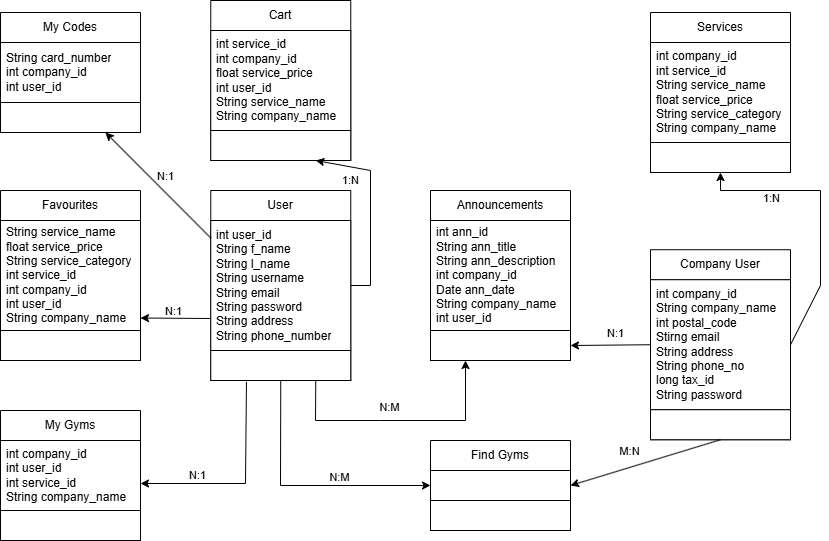

The diagram above was exported from draw.io. Its source (the exported page's mxGraphModel, read from the mxfile embedded in the PNG):
<mxGraphModel dx="1042" dy="580" grid="1" gridSize="10" guides="1" tooltips="1" connect="1" arrows="1" fold="1" page="1" pageScale="1" pageWidth="850" pageHeight="1100" background="light-dark(#FFFFFF,#FFFFFF)" math="0" shadow="0">
  <root>
    <mxCell id="0" />
    <mxCell id="1" parent="0" />
    <mxCell id="_ydNGUtrwnxu__iHTs8E-2" value="User" style="swimlane;fontStyle=0;childLayout=stackLayout;horizontal=1;startSize=30;horizontalStack=0;resizeParent=1;resizeParentMax=0;resizeLast=0;collapsible=1;marginBottom=0;whiteSpace=wrap;html=1;strokeColor=light-dark(#000000,#000000);fillColor=light-dark(#FFFFFF,#FFFFFF);fontColor=light-dark(#000000,#000000);" parent="1" vertex="1">
      <mxGeometry x="230.26" y="210" width="140" height="190" as="geometry" />
    </mxCell>
    <mxCell id="_ydNGUtrwnxu__iHTs8E-4" value="int user_id&lt;div&gt;String f_name&lt;/div&gt;&lt;div&gt;String l_name&lt;/div&gt;&lt;div&gt;String username&lt;/div&gt;&lt;div&gt;String email&lt;/div&gt;&lt;div&gt;String password&lt;/div&gt;&lt;div&gt;String address&lt;/div&gt;&lt;div&gt;String phone_number&lt;/div&gt;" style="text;strokeColor=light-dark(#000000,#000000);fillColor=light-dark(#FFFFFF,#FFFFFF);align=left;verticalAlign=middle;spacingLeft=4;spacingRight=4;overflow=hidden;points=[[0,0.5],[1,0.5]];portConstraint=eastwest;rotatable=0;whiteSpace=wrap;html=1;fontColor=light-dark(#000000,#000000);" parent="_ydNGUtrwnxu__iHTs8E-2" vertex="1">
      <mxGeometry y="30" width="140" height="130" as="geometry" />
    </mxCell>
    <mxCell id="_ydNGUtrwnxu__iHTs8E-8" value="" style="text;strokeColor=light-dark(#000000,#000000);fillColor=light-dark(#FFFFFF,#FFFFFF);align=left;verticalAlign=middle;spacingLeft=4;spacingRight=4;overflow=hidden;points=[[0,0.5],[1,0.5]];portConstraint=eastwest;rotatable=0;whiteSpace=wrap;html=1;fontColor=light-dark(#000000,#000000);" parent="_ydNGUtrwnxu__iHTs8E-2" vertex="1">
      <mxGeometry y="160" width="140" height="30" as="geometry" />
    </mxCell>
    <mxCell id="_ydNGUtrwnxu__iHTs8E-9" value="Cart" style="swimlane;fontStyle=0;childLayout=stackLayout;horizontal=1;startSize=30;horizontalStack=0;resizeParent=1;resizeParentMax=0;resizeLast=0;collapsible=1;marginBottom=0;whiteSpace=wrap;html=1;strokeColor=light-dark(#000000,#000000);fillColor=light-dark(#FFFFFF,#FFFFFF);fontColor=light-dark(#000000,#000000);" parent="1" vertex="1">
      <mxGeometry x="230.26" y="20" width="140" height="160" as="geometry" />
    </mxCell>
    <mxCell id="_ydNGUtrwnxu__iHTs8E-10" value="int service_id&lt;div&gt;int company_id&lt;/div&gt;&lt;div&gt;float service_price&lt;/div&gt;&lt;div&gt;int user_id&lt;/div&gt;&lt;div&gt;String service_name&lt;/div&gt;&lt;div&gt;String company_name&lt;/div&gt;" style="text;strokeColor=light-dark(#000000,#000000);fillColor=light-dark(#FFFFFF,#FFFFFF);align=left;verticalAlign=middle;spacingLeft=4;spacingRight=4;overflow=hidden;points=[[0,0.5],[1,0.5]];portConstraint=eastwest;rotatable=0;whiteSpace=wrap;html=1;fontColor=light-dark(#000000,#000000);" parent="_ydNGUtrwnxu__iHTs8E-9" vertex="1">
      <mxGeometry y="30" width="140" height="100" as="geometry" />
    </mxCell>
    <mxCell id="_ydNGUtrwnxu__iHTs8E-11" value="" style="text;strokeColor=light-dark(#000000,#000000);fillColor=light-dark(#FFFFFF,#FFFFFF);align=left;verticalAlign=middle;spacingLeft=4;spacingRight=4;overflow=hidden;points=[[0,0.5],[1,0.5]];portConstraint=eastwest;rotatable=0;whiteSpace=wrap;html=1;fontColor=light-dark(#000000,#000000);" parent="_ydNGUtrwnxu__iHTs8E-9" vertex="1">
      <mxGeometry y="130" width="140" height="30" as="geometry" />
    </mxCell>
    <mxCell id="rbe2yqdiVSbnE7vsVnZQ-1" value="My Codes&lt;span style=&quot;color: rgba(0, 0, 0, 0); font-family: monospace; font-size: 0px; text-align: start; text-wrap-mode: nowrap;&quot;&gt;%3CmxGraphModel%3E%3Croot%3E%3CmxCell%20id%3D%220%22%2F%3E%3CmxCell%20id%3D%221%22%20parent%3D%220%22%2F%3E%3CmxCell%20id%3D%222%22%20value%3D%22List%22%20style%3D%22swimlane%3BfontStyle%3D0%3BchildLayout%3DstackLayout%3Bhorizontal%3D1%3BstartSize%3D30%3BhorizontalStack%3D0%3BresizeParent%3D1%3BresizeParentMax%3D0%3BresizeLast%3D0%3Bcollapsible%3D1%3BmarginBottom%3D0%3BwhiteSpace%3Dwrap%3Bhtml%3D1%3BstrokeColor%3Dlight-dark(%23000000%2C%23000000)%3BfillColor%3Dlight-dark(%23FFFFFF%2C%23FFFFFF)%3BfontColor%3Dlight-dark(%23000000%2C%23000000)%3B%22%20vertex%3D%221%22%20parent%3D%221%22%3E%3CmxGeometry%20x%3D%22190%22%20y%3D%22260%22%20width%3D%22140%22%20height%3D%2290%22%20as%3D%22geometry%22%2F%3E%3C%2FmxCell%3E%3CmxCell%20id%3D%223%22%20value%3D%22Item%202%22%20style%3D%22text%3BstrokeColor%3Dlight-dark(%23000000%2C%23000000)%3BfillColor%3Dlight-dark(%23FFFFFF%2C%23FFFFFF)%3Balign%3Dleft%3BverticalAlign%3Dmiddle%3BspacingLeft%3D4%3BspacingRight%3D4%3Boverflow%3Dhidden%3Bpoints%3D%5B%5B0%2C0.5%5D%2C%5B1%2C0.5%5D%5D%3BportConstraint%3Deastwest%3Brotatable%3D0%3BwhiteSpace%3Dwrap%3Bhtml%3D1%3BfontColor%3Dlight-dark(%23000000%2C%23000000)%3B%22%20vertex%3D%221%22%20parent%3D%222%22%3E%3CmxGeometry%20y%3D%2230%22%20width%3D%22140%22%20height%3D%2230%22%20as%3D%22geometry%22%2F%3E%3C%2FmxCell%3E%3CmxCell%20id%3D%224%22%20value%3D%22Item%202%22%20style%3D%22text%3BstrokeColor%3Dlight-dark(%23000000%2C%23000000)%3BfillColor%3Dlight-dark(%23FFFFFF%2C%23FFFFFF)%3Balign%3Dleft%3BverticalAlign%3Dmiddle%3BspacingLeft%3D4%3BspacingRight%3D4%3Boverflow%3Dhidden%3Bpoints%3D%5B%5B0%2C0.5%5D%2C%5B1%2C0.5%5D%5D%3BportConstraint%3Deastwest%3Brotatable%3D0%3BwhiteSpace%3Dwrap%3Bhtml%3D1%3BfontColor%3Dlight-dark(%23000000%2C%23000000)%3B%22%20vertex%3D%221%22%20parent%3D%222%22%3E%3CmxGeometry%20y%3D%2260%22%20width%3D%22140%22%20height%3D%2230%22%20as%3D%22geometry%22%2F%3E%3C%2FmxCell%3E%3C%2Froot%3E%3C%2FmxGraphModel%3E&lt;/span&gt;" style="swimlane;fontStyle=0;childLayout=stackLayout;horizontal=1;startSize=30;horizontalStack=0;resizeParent=1;resizeParentMax=0;resizeLast=0;collapsible=1;marginBottom=0;whiteSpace=wrap;html=1;strokeColor=light-dark(#000000,#000000);fillColor=light-dark(#FFFFFF,#FFFFFF);fontColor=light-dark(#000000,#000000);" parent="1" vertex="1">
      <mxGeometry x="20" y="32" width="140" height="120" as="geometry" />
    </mxCell>
    <mxCell id="rbe2yqdiVSbnE7vsVnZQ-2" value="String card_number&lt;div&gt;int company_id&lt;/div&gt;&lt;div&gt;int user_id&lt;/div&gt;" style="text;strokeColor=light-dark(#000000,#000000);fillColor=light-dark(#FFFFFF,#FFFFFF);align=left;verticalAlign=middle;spacingLeft=4;spacingRight=4;overflow=hidden;points=[[0,0.5],[1,0.5]];portConstraint=eastwest;rotatable=0;whiteSpace=wrap;html=1;fontColor=light-dark(#000000,#000000);" parent="rbe2yqdiVSbnE7vsVnZQ-1" vertex="1">
      <mxGeometry y="30" width="140" height="60" as="geometry" />
    </mxCell>
    <mxCell id="rbe2yqdiVSbnE7vsVnZQ-3" value="" style="text;strokeColor=light-dark(#000000,#000000);fillColor=light-dark(#FFFFFF,#FFFFFF);align=left;verticalAlign=middle;spacingLeft=4;spacingRight=4;overflow=hidden;points=[[0,0.5],[1,0.5]];portConstraint=eastwest;rotatable=0;whiteSpace=wrap;html=1;fontColor=light-dark(#000000,#000000);" parent="rbe2yqdiVSbnE7vsVnZQ-1" vertex="1">
      <mxGeometry y="90" width="140" height="30" as="geometry" />
    </mxCell>
    <mxCell id="rbe2yqdiVSbnE7vsVnZQ-4" value="Favourites" style="swimlane;fontStyle=0;childLayout=stackLayout;horizontal=1;startSize=30;horizontalStack=0;resizeParent=1;resizeParentMax=0;resizeLast=0;collapsible=1;marginBottom=0;whiteSpace=wrap;html=1;strokeColor=light-dark(#000000,#000000);fillColor=light-dark(#FFFFFF,#FFFFFF);fontColor=light-dark(#000000,#000000);" parent="1" vertex="1">
      <mxGeometry x="20" y="210" width="140" height="170" as="geometry" />
    </mxCell>
    <mxCell id="rbe2yqdiVSbnE7vsVnZQ-5" value="String service_name&lt;div&gt;float service_price&lt;/div&gt;&lt;div&gt;String service_category&lt;/div&gt;&lt;div&gt;int service_id&lt;/div&gt;&lt;div&gt;int company_id&lt;/div&gt;&lt;div&gt;int user_id&lt;/div&gt;&lt;div&gt;String company_name&lt;/div&gt;" style="text;strokeColor=light-dark(#000000,#000000);fillColor=light-dark(#FFFFFF,#FFFFFF);align=left;verticalAlign=middle;spacingLeft=4;spacingRight=4;overflow=hidden;points=[[0,0.5],[1,0.5]];portConstraint=eastwest;rotatable=0;whiteSpace=wrap;html=1;fontColor=light-dark(#000000,#000000);" parent="rbe2yqdiVSbnE7vsVnZQ-4" vertex="1">
      <mxGeometry y="30" width="140" height="110" as="geometry" />
    </mxCell>
    <mxCell id="rbe2yqdiVSbnE7vsVnZQ-6" value="" style="text;strokeColor=light-dark(#000000,#000000);fillColor=light-dark(#FFFFFF,#FFFFFF);align=left;verticalAlign=middle;spacingLeft=4;spacingRight=4;overflow=hidden;points=[[0,0.5],[1,0.5]];portConstraint=eastwest;rotatable=0;whiteSpace=wrap;html=1;fontColor=light-dark(#000000,#000000);" parent="rbe2yqdiVSbnE7vsVnZQ-4" vertex="1">
      <mxGeometry y="140" width="140" height="30" as="geometry" />
    </mxCell>
    <mxCell id="rbe2yqdiVSbnE7vsVnZQ-7" value="My Gyms" style="swimlane;fontStyle=0;childLayout=stackLayout;horizontal=1;startSize=30;horizontalStack=0;resizeParent=1;resizeParentMax=0;resizeLast=0;collapsible=1;marginBottom=0;whiteSpace=wrap;html=1;strokeColor=light-dark(#000000,#000000);fillColor=light-dark(#FFFFFF,#FFFFFF);fontColor=light-dark(#000000,#000000);" parent="1" vertex="1">
      <mxGeometry x="20" y="430" width="140" height="130" as="geometry" />
    </mxCell>
    <mxCell id="rbe2yqdiVSbnE7vsVnZQ-8" value="int company_id&lt;div&gt;int user_id&lt;/div&gt;&lt;div&gt;int service_id&lt;/div&gt;&lt;div&gt;String company_name&lt;/div&gt;" style="text;strokeColor=light-dark(#000000,#000000);fillColor=light-dark(#FFFFFF,#FFFFFF);align=left;verticalAlign=middle;spacingLeft=4;spacingRight=4;overflow=hidden;points=[[0,0.5],[1,0.5]];portConstraint=eastwest;rotatable=0;whiteSpace=wrap;html=1;fontColor=light-dark(#000000,#000000);" parent="rbe2yqdiVSbnE7vsVnZQ-7" vertex="1">
      <mxGeometry y="30" width="140" height="70" as="geometry" />
    </mxCell>
    <mxCell id="rbe2yqdiVSbnE7vsVnZQ-9" value="" style="text;strokeColor=light-dark(#000000,#000000);fillColor=light-dark(#FFFFFF,#FFFFFF);align=left;verticalAlign=middle;spacingLeft=4;spacingRight=4;overflow=hidden;points=[[0,0.5],[1,0.5]];portConstraint=eastwest;rotatable=0;whiteSpace=wrap;html=1;fontColor=light-dark(#000000,#000000);" parent="rbe2yqdiVSbnE7vsVnZQ-7" vertex="1">
      <mxGeometry y="100" width="140" height="30" as="geometry" />
    </mxCell>
    <mxCell id="rbe2yqdiVSbnE7vsVnZQ-10" value="Find Gyms" style="swimlane;fontStyle=0;childLayout=stackLayout;horizontal=1;startSize=30;horizontalStack=0;resizeParent=1;resizeParentMax=0;resizeLast=0;collapsible=1;marginBottom=0;whiteSpace=wrap;html=1;strokeColor=light-dark(#000000,#000000);fillColor=light-dark(#FFFFFF,#FFFFFF);fontColor=light-dark(#000000,#000000);" parent="1" vertex="1">
      <mxGeometry x="450" y="460" width="140" height="90" as="geometry" />
    </mxCell>
    <mxCell id="rbe2yqdiVSbnE7vsVnZQ-11" value="" style="text;strokeColor=light-dark(#000000,#000000);fillColor=light-dark(#FFFFFF,#FFFFFF);align=left;verticalAlign=middle;spacingLeft=4;spacingRight=4;overflow=hidden;points=[[0,0.5],[1,0.5]];portConstraint=eastwest;rotatable=0;whiteSpace=wrap;html=1;fontColor=light-dark(#000000,#000000);" parent="rbe2yqdiVSbnE7vsVnZQ-10" vertex="1">
      <mxGeometry y="30" width="140" height="30" as="geometry" />
    </mxCell>
    <mxCell id="rbe2yqdiVSbnE7vsVnZQ-12" value="" style="text;strokeColor=light-dark(#000000,#000000);fillColor=light-dark(#FFFFFF,#FFFFFF);align=left;verticalAlign=middle;spacingLeft=4;spacingRight=4;overflow=hidden;points=[[0,0.5],[1,0.5]];portConstraint=eastwest;rotatable=0;whiteSpace=wrap;html=1;fontColor=light-dark(#000000,#000000);" parent="rbe2yqdiVSbnE7vsVnZQ-10" vertex="1">
      <mxGeometry y="60" width="140" height="30" as="geometry" />
    </mxCell>
    <mxCell id="rbe2yqdiVSbnE7vsVnZQ-13" value="Announcements" style="swimlane;fontStyle=0;childLayout=stackLayout;horizontal=1;startSize=30;horizontalStack=0;resizeParent=1;resizeParentMax=0;resizeLast=0;collapsible=1;marginBottom=0;whiteSpace=wrap;html=1;strokeColor=light-dark(#000000,#000000);fillColor=light-dark(#FFFFFF,#FFFFFF);fontColor=light-dark(#000000,#000000);" parent="1" vertex="1">
      <mxGeometry x="450" y="210" width="140" height="170" as="geometry" />
    </mxCell>
    <mxCell id="rbe2yqdiVSbnE7vsVnZQ-14" value="int ann_id&lt;div&gt;String ann_title&lt;/div&gt;&lt;div&gt;String ann_description&lt;/div&gt;&lt;div&gt;int company_id&lt;/div&gt;&lt;div&gt;Date ann_date&lt;/div&gt;&lt;div&gt;String company_name&lt;/div&gt;&lt;div&gt;int user_id&lt;/div&gt;" style="text;strokeColor=light-dark(#000000,#000000);fillColor=light-dark(#FFFFFF,#FFFFFF);align=left;verticalAlign=middle;spacingLeft=4;spacingRight=4;overflow=hidden;points=[[0,0.5],[1,0.5]];portConstraint=eastwest;rotatable=0;whiteSpace=wrap;html=1;fontColor=light-dark(#000000,#000000);" parent="rbe2yqdiVSbnE7vsVnZQ-13" vertex="1">
      <mxGeometry y="30" width="140" height="110" as="geometry" />
    </mxCell>
    <mxCell id="rbe2yqdiVSbnE7vsVnZQ-15" value="" style="text;strokeColor=light-dark(#000000,#000000);fillColor=light-dark(#FFFFFF,#FFFFFF);align=left;verticalAlign=middle;spacingLeft=4;spacingRight=4;overflow=hidden;points=[[0,0.5],[1,0.5]];portConstraint=eastwest;rotatable=0;whiteSpace=wrap;html=1;fontColor=light-dark(#000000,#000000);" parent="rbe2yqdiVSbnE7vsVnZQ-13" vertex="1">
      <mxGeometry y="140" width="140" height="30" as="geometry" />
    </mxCell>
    <mxCell id="rbe2yqdiVSbnE7vsVnZQ-16" value="Company User" style="swimlane;fontStyle=0;childLayout=stackLayout;horizontal=1;startSize=30;horizontalStack=0;resizeParent=1;resizeParentMax=0;resizeLast=0;collapsible=1;marginBottom=0;whiteSpace=wrap;html=1;strokeColor=light-dark(#000000,#000000);fillColor=light-dark(#FFFFFF,#FFFFFF);fontColor=light-dark(#000000,#000000);" parent="1" vertex="1">
      <mxGeometry x="670" y="269.23" width="140" height="190" as="geometry" />
    </mxCell>
    <mxCell id="rbe2yqdiVSbnE7vsVnZQ-17" value="int company_id&lt;div&gt;String company_name&lt;/div&gt;&lt;div&gt;int postal_code&lt;/div&gt;&lt;div&gt;Stirng email&lt;/div&gt;&lt;div&gt;String address&lt;/div&gt;&lt;div&gt;String phone_no&lt;/div&gt;&lt;div&gt;long tax_id&lt;/div&gt;&lt;div&gt;String password&lt;/div&gt;" style="text;strokeColor=light-dark(#000000,#000000);fillColor=light-dark(#FFFFFF,#FFFFFF);align=left;verticalAlign=middle;spacingLeft=4;spacingRight=4;overflow=hidden;points=[[0,0.5],[1,0.5]];portConstraint=eastwest;rotatable=0;whiteSpace=wrap;html=1;fontColor=light-dark(#000000,#000000);" parent="rbe2yqdiVSbnE7vsVnZQ-16" vertex="1">
      <mxGeometry y="30" width="140" height="130" as="geometry" />
    </mxCell>
    <mxCell id="rbe2yqdiVSbnE7vsVnZQ-18" value="" style="text;strokeColor=light-dark(#000000,#000000);fillColor=light-dark(#FFFFFF,#FFFFFF);align=left;verticalAlign=middle;spacingLeft=4;spacingRight=4;overflow=hidden;points=[[0,0.5],[1,0.5]];portConstraint=eastwest;rotatable=0;whiteSpace=wrap;html=1;fontColor=light-dark(#000000,#000000);" parent="rbe2yqdiVSbnE7vsVnZQ-16" vertex="1">
      <mxGeometry y="160" width="140" height="30" as="geometry" />
    </mxCell>
    <mxCell id="rbe2yqdiVSbnE7vsVnZQ-22" value="Services" style="swimlane;fontStyle=0;childLayout=stackLayout;horizontal=1;startSize=30;horizontalStack=0;resizeParent=1;resizeParentMax=0;resizeLast=0;collapsible=1;marginBottom=0;whiteSpace=wrap;html=1;strokeColor=light-dark(#000000,#000000);fillColor=light-dark(#FFFFFF,#FFFFFF);fontColor=light-dark(#000000,#000000);" parent="1" vertex="1">
      <mxGeometry x="670" y="32" width="140" height="160" as="geometry" />
    </mxCell>
    <mxCell id="rbe2yqdiVSbnE7vsVnZQ-23" value="int company_id&lt;div&gt;int service_id&lt;/div&gt;&lt;div&gt;String service_name&lt;/div&gt;&lt;div&gt;float service_price&lt;/div&gt;&lt;div&gt;String service_category&lt;/div&gt;&lt;div&gt;String company_name&lt;/div&gt;" style="text;strokeColor=light-dark(#000000,#000000);fillColor=light-dark(#FFFFFF,#FFFFFF);align=left;verticalAlign=middle;spacingLeft=4;spacingRight=4;overflow=hidden;points=[[0,0.5],[1,0.5]];portConstraint=eastwest;rotatable=0;whiteSpace=wrap;html=1;fontColor=light-dark(#000000,#000000);" parent="rbe2yqdiVSbnE7vsVnZQ-22" vertex="1">
      <mxGeometry y="30" width="140" height="100" as="geometry" />
    </mxCell>
    <mxCell id="rbe2yqdiVSbnE7vsVnZQ-24" value="" style="text;strokeColor=light-dark(#000000,#000000);fillColor=light-dark(#FFFFFF,#FFFFFF);align=left;verticalAlign=middle;spacingLeft=4;spacingRight=4;overflow=hidden;points=[[0,0.5],[1,0.5]];portConstraint=eastwest;rotatable=0;whiteSpace=wrap;html=1;fontColor=light-dark(#000000,#000000);" parent="rbe2yqdiVSbnE7vsVnZQ-22" vertex="1">
      <mxGeometry y="130" width="140" height="30" as="geometry" />
    </mxCell>
    <mxCell id="rbe2yqdiVSbnE7vsVnZQ-25" value="" style="endArrow=classic;html=1;rounded=0;strokeColor=light-dark(#000000,#000000);exitX=0.75;exitY=1;exitDx=0;exitDy=0;entryX=0.25;entryY=1;entryDx=0;entryDy=0;" parent="1" source="_ydNGUtrwnxu__iHTs8E-2" target="rbe2yqdiVSbnE7vsVnZQ-13" edge="1">
      <mxGeometry width="50" height="50" relative="1" as="geometry">
        <mxPoint x="320" y="420" as="sourcePoint" />
        <mxPoint x="410" y="380" as="targetPoint" />
        <Array as="points">
          <mxPoint x="335" y="440" />
          <mxPoint x="400" y="440" />
          <mxPoint x="485" y="440" />
          <mxPoint x="485" y="380" />
        </Array>
      </mxGeometry>
    </mxCell>
    <mxCell id="rbe2yqdiVSbnE7vsVnZQ-28" value="" style="endArrow=classic;html=1;rounded=0;strokeColor=light-dark(#000000,#000000);exitX=0;exitY=0.5;exitDx=0;exitDy=0;entryX=1;entryY=0.5;entryDx=0;entryDy=0;" parent="1" source="rbe2yqdiVSbnE7vsVnZQ-16" target="rbe2yqdiVSbnE7vsVnZQ-15" edge="1">
      <mxGeometry width="50" height="50" relative="1" as="geometry">
        <mxPoint x="580" y="360" as="sourcePoint" />
        <mxPoint x="590" y="328" as="targetPoint" />
      </mxGeometry>
    </mxCell>
    <mxCell id="rbe2yqdiVSbnE7vsVnZQ-29" value="" style="endArrow=classic;html=1;rounded=0;strokeColor=light-dark(#000000,#000000);entryX=0.5;entryY=1;entryDx=0;entryDy=0;exitX=1;exitY=0.5;exitDx=0;exitDy=0;" parent="1" source="rbe2yqdiVSbnE7vsVnZQ-16" target="rbe2yqdiVSbnE7vsVnZQ-22" edge="1">
      <mxGeometry width="50" height="50" relative="1" as="geometry">
        <mxPoint x="790" y="310" as="sourcePoint" />
        <mxPoint x="560" y="315" as="targetPoint" />
        <Array as="points">
          <mxPoint x="840" y="305" />
          <mxPoint x="840" y="210" />
          <mxPoint x="740" y="210" />
        </Array>
      </mxGeometry>
    </mxCell>
    <mxCell id="rbe2yqdiVSbnE7vsVnZQ-31" value="" style="endArrow=classic;html=1;rounded=0;strokeColor=light-dark(#000000,#000000);entryX=1;entryY=0.5;entryDx=0;entryDy=0;exitX=0.5;exitY=1;exitDx=0;exitDy=0;" parent="1" source="rbe2yqdiVSbnE7vsVnZQ-16" target="rbe2yqdiVSbnE7vsVnZQ-10" edge="1">
      <mxGeometry width="50" height="50" relative="1" as="geometry">
        <mxPoint x="640" y="325" as="sourcePoint" />
        <mxPoint x="570" y="325" as="targetPoint" />
      </mxGeometry>
    </mxCell>
    <mxCell id="rbe2yqdiVSbnE7vsVnZQ-32" value="" style="endArrow=classic;html=1;rounded=0;strokeColor=light-dark(#000000,#000000);entryX=0;entryY=0.5;entryDx=0;entryDy=0;exitX=0.5;exitY=1;exitDx=0;exitDy=0;" parent="1" source="_ydNGUtrwnxu__iHTs8E-2" target="rbe2yqdiVSbnE7vsVnZQ-11" edge="1">
      <mxGeometry width="50" height="50" relative="1" as="geometry">
        <mxPoint x="300" y="410" as="sourcePoint" />
        <mxPoint x="580" y="335" as="targetPoint" />
        <Array as="points">
          <mxPoint x="300" y="505" />
        </Array>
      </mxGeometry>
    </mxCell>
    <mxCell id="rbe2yqdiVSbnE7vsVnZQ-33" value="" style="endArrow=classic;html=1;rounded=0;strokeColor=light-dark(#000000,#000000);entryX=1;entryY=0.75;entryDx=0;entryDy=0;" parent="1" target="rbe2yqdiVSbnE7vsVnZQ-4" edge="1">
      <mxGeometry width="50" height="50" relative="1" as="geometry">
        <mxPoint x="230" y="338" as="sourcePoint" />
        <mxPoint x="240" y="430" as="targetPoint" />
      </mxGeometry>
    </mxCell>
    <mxCell id="rbe2yqdiVSbnE7vsVnZQ-34" value="" style="endArrow=classic;html=1;rounded=0;strokeColor=light-dark(#000000,#000000);exitX=0;exitY=0.25;exitDx=0;exitDy=0;entryX=0.75;entryY=1;entryDx=0;entryDy=0;" parent="1" source="_ydNGUtrwnxu__iHTs8E-2" target="rbe2yqdiVSbnE7vsVnZQ-1" edge="1">
      <mxGeometry width="50" height="50" relative="1" as="geometry">
        <mxPoint x="210" y="230" as="sourcePoint" />
        <mxPoint x="140" y="190" as="targetPoint" />
      </mxGeometry>
    </mxCell>
    <mxCell id="tJ8wkxQG3hHgZM3csA0_-1" value="N:1" style="edgeLabel;html=1;align=center;verticalAlign=middle;resizable=0;points=[];labelBackgroundColor=none;fontColor=light-dark(#000000,#000000);" parent="rbe2yqdiVSbnE7vsVnZQ-34" vertex="1" connectable="0">
      <mxGeometry x="0.1807" y="1" relative="1" as="geometry">
        <mxPoint x="17" as="offset" />
      </mxGeometry>
    </mxCell>
    <mxCell id="rbe2yqdiVSbnE7vsVnZQ-35" value="" style="endArrow=classic;html=1;rounded=0;strokeColor=light-dark(#000000,#000000);entryX=0.75;entryY=1;entryDx=0;entryDy=0;exitX=1;exitY=0.5;exitDx=0;exitDy=0;" parent="1" source="_ydNGUtrwnxu__iHTs8E-2" target="_ydNGUtrwnxu__iHTs8E-9" edge="1">
      <mxGeometry width="50" height="50" relative="1" as="geometry">
        <mxPoint x="680" y="365" as="sourcePoint" />
        <mxPoint x="610" y="365" as="targetPoint" />
        <Array as="points">
          <mxPoint x="390" y="305" />
          <mxPoint x="390" y="190" />
        </Array>
      </mxGeometry>
    </mxCell>
    <mxCell id="rbe2yqdiVSbnE7vsVnZQ-36" value="" style="endArrow=classic;html=1;rounded=0;strokeColor=light-dark(#000000,#000000);entryX=1;entryY=0.5;entryDx=0;entryDy=0;exitX=0.255;exitY=1.047;exitDx=0;exitDy=0;exitPerimeter=0;" parent="1" source="_ydNGUtrwnxu__iHTs8E-8" edge="1">
      <mxGeometry width="50" height="50" relative="1" as="geometry">
        <mxPoint x="265" y="408" as="sourcePoint" />
        <mxPoint x="160" y="503" as="targetPoint" />
        <Array as="points">
          <mxPoint x="265" y="503" />
        </Array>
      </mxGeometry>
    </mxCell>
    <mxCell id="tJ8wkxQG3hHgZM3csA0_-2" value="N:1" style="edgeLabel;html=1;align=center;verticalAlign=middle;resizable=0;points=[];labelBackgroundColor=none;fontColor=light-dark(#000000,#000000);" parent="1" vertex="1" connectable="0">
      <mxGeometry x="190.26486062471122" y="226.22899104017608" as="geometry">
        <mxPoint x="2" y="104" as="offset" />
      </mxGeometry>
    </mxCell>
    <mxCell id="tJ8wkxQG3hHgZM3csA0_-3" value="N:1" style="edgeLabel;html=1;align=center;verticalAlign=middle;resizable=0;points=[];labelBackgroundColor=none;fontColor=light-dark(#000000,#000000);" parent="1" vertex="1" connectable="0">
      <mxGeometry x="214.26486062471122" y="247.22899104017608" as="geometry">
        <mxPoint x="2" y="247" as="offset" />
      </mxGeometry>
    </mxCell>
    <mxCell id="tJ8wkxQG3hHgZM3csA0_-4" value="1:N" style="edgeLabel;html=1;align=center;verticalAlign=middle;resizable=0;points=[];labelBackgroundColor=none;fontColor=light-dark(#000000,#000000);" parent="1" vertex="1" connectable="0">
      <mxGeometry x="202.26486062471122" y="259.99899104017607" as="geometry">
        <mxPoint x="167" y="-60" as="offset" />
      </mxGeometry>
    </mxCell>
    <mxCell id="tJ8wkxQG3hHgZM3csA0_-6" value="N:M" style="edgeLabel;html=1;align=center;verticalAlign=middle;resizable=0;points=[];labelBackgroundColor=none;fontColor=light-dark(#000000,#000000);" parent="1" vertex="1" connectable="0">
      <mxGeometry x="240.00486062471123" y="309.99899104017607" as="geometry">
        <mxPoint x="168" y="117" as="offset" />
      </mxGeometry>
    </mxCell>
    <mxCell id="tJ8wkxQG3hHgZM3csA0_-7" value="N:M" style="edgeLabel;html=1;align=center;verticalAlign=middle;resizable=0;points=[];labelBackgroundColor=none;fontColor=light-dark(#000000,#000000);" parent="1" vertex="1" connectable="0">
      <mxGeometry x="190.26486062471122" y="379.99899104017607" as="geometry">
        <mxPoint x="168" y="117" as="offset" />
      </mxGeometry>
    </mxCell>
    <mxCell id="tJ8wkxQG3hHgZM3csA0_-8" value="M:N" style="edgeLabel;html=1;align=center;verticalAlign=middle;resizable=0;points=[];labelBackgroundColor=none;fontColor=light-dark(#000000,#000000);" parent="1" vertex="1" connectable="0">
      <mxGeometry x="480.0048606247112" y="353.99899104017607" as="geometry">
        <mxPoint x="168" y="117" as="offset" />
      </mxGeometry>
    </mxCell>
    <mxCell id="tJ8wkxQG3hHgZM3csA0_-9" value="1:N" style="edgeLabel;html=1;align=center;verticalAlign=middle;resizable=0;points=[];labelBackgroundColor=none;fontColor=light-dark(#000000,#000000);" parent="1" vertex="1" connectable="0">
      <mxGeometry x="580.0048606247112" y="273.99899104017607" as="geometry">
        <mxPoint x="210" y="-56" as="offset" />
      </mxGeometry>
    </mxCell>
    <mxCell id="tJ8wkxQG3hHgZM3csA0_-11" value="N:1" style="edgeLabel;html=1;align=center;verticalAlign=middle;resizable=0;points=[];labelBackgroundColor=none;fontColor=light-dark(#000000,#000000);" parent="1" vertex="1" connectable="0">
      <mxGeometry x="424.0048606247112" y="408.99899104017607" as="geometry">
        <mxPoint x="210" y="-56" as="offset" />
      </mxGeometry>
    </mxCell>
  </root>
</mxGraphModel>